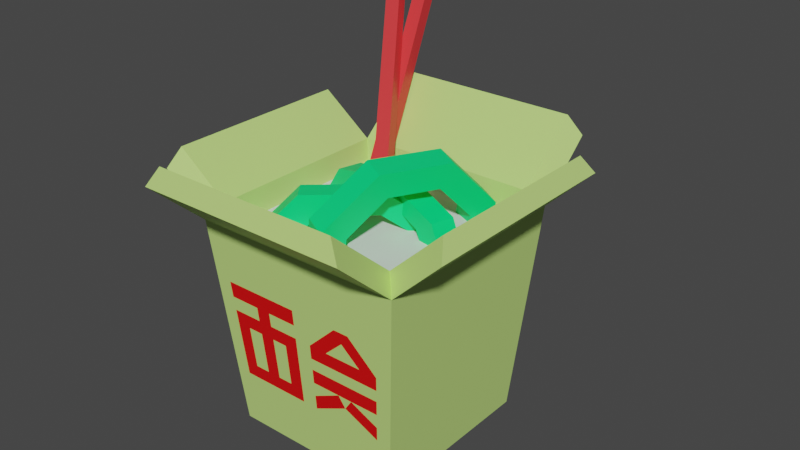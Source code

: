 # Source: noodles.blend  (saved by Blender 3.6.11; exported with 4.5.12 LTS)
import bpy
from mathutils import Matrix  # noqa: F401  (used for matrix-valued properties, if any)

bpy.ops.wm.read_factory_settings(use_empty=True)
scene = bpy.context.scene
scene.name = 'Scene'

# ---- materials (node trees are filled in below, after node groups)
mat_material_001 = bpy.data.materials.new('Material.001')
mat_material_001.use_transparent_shadow = False
mat_material_002 = bpy.data.materials.new('Material.002')
mat_material_002.use_transparent_shadow = False
mat_material_003 = bpy.data.materials.new('Material.003')
mat_material_003.use_transparent_shadow = False
mat_material_004 = bpy.data.materials.new('Material.004')
mat_material_004.use_transparent_shadow = False
mat_material_005 = bpy.data.materials.new('Material.005')
mat_material_005.use_transparent_shadow = False

# ---- material node trees
mat_material_001.use_nodes = True; mat_material_001.node_tree.nodes.clear()
_N = mat_material_001.node_tree.nodes; _L = mat_material_001.node_tree.links
n0 = _N.new('ShaderNodeBsdfPrincipled'); n0.name = 'Principled BSDF'; n0.location = (10, 300)
n0.distribution = 'GGX'
n0.subsurface_method = 'RANDOM_WALK_SKIN'
n0.inputs[0].default_value = (0.5423, 0.8, 0.2168, 1.0)
n0.inputs[3].default_value = 1.45
n0.inputs[27].default_value = (0.0, 0.0, 0.0, 1.0)
n0.inputs[28].default_value = 1.0
n1 = _N.new('ShaderNodeOutputMaterial'); n1.name = 'Material Output'; n1.location = (300, 300)
_L.new(n0.outputs[0], n1.inputs[0])
n1.is_active_output = True
mat_material_002.use_nodes = True; mat_material_002.node_tree.nodes.clear()
_N = mat_material_002.node_tree.nodes; _L = mat_material_002.node_tree.links
n0 = _N.new('ShaderNodeBsdfPrincipled'); n0.name = 'Principled BSDF'; n0.location = (10, 300)
n0.distribution = 'GGX'
n0.subsurface_method = 'RANDOM_WALK_SKIN'
n0.inputs[0].default_value = (0.8, 0.03879, 0.04285, 1.0)
n0.inputs[3].default_value = 1.45
n0.inputs[27].default_value = (0.0, 0.0, 0.0, 1.0)
n0.inputs[28].default_value = 1.0
n1 = _N.new('ShaderNodeOutputMaterial'); n1.name = 'Material Output'; n1.location = (300, 300)
_L.new(n0.outputs[0], n1.inputs[0])
n1.is_active_output = True
mat_material_003.use_nodes = True; mat_material_003.node_tree.nodes.clear()
_N = mat_material_003.node_tree.nodes; _L = mat_material_003.node_tree.links
n0 = _N.new('ShaderNodeBsdfPrincipled'); n0.name = 'Principled BSDF'; n0.location = (10, 300)
n0.distribution = 'GGX'
n0.subsurface_method = 'RANDOM_WALK_SKIN'
n0.inputs[0].default_value = (0.0, 0.8, 0.2008, 1.0)
n0.inputs[3].default_value = 1.45
n0.inputs[27].default_value = (0.0, 0.0, 0.0, 1.0)
n0.inputs[28].default_value = 1.0
n1 = _N.new('ShaderNodeOutputMaterial'); n1.name = 'Material Output'; n1.location = (300, 300)
_L.new(n0.outputs[0], n1.inputs[0])
n1.is_active_output = True
mat_material_004.use_nodes = True; mat_material_004.node_tree.nodes.clear()
_N = mat_material_004.node_tree.nodes; _L = mat_material_004.node_tree.links
n0 = _N.new('ShaderNodeBsdfPrincipled'); n0.name = 'Principled BSDF'; n0.location = (10, 300)
n0.distribution = 'GGX'
n0.subsurface_method = 'RANDOM_WALK_SKIN'
n0.inputs[0].default_value = (0.8, 0.0, 0.0008931, 1.0)
n0.inputs[3].default_value = 1.45
n0.inputs[27].default_value = (0.0, 0.0, 0.0, 1.0)
n0.inputs[28].default_value = 1.0
n1 = _N.new('ShaderNodeOutputMaterial'); n1.name = 'Material Output'; n1.location = (300, 300)
_L.new(n0.outputs[0], n1.inputs[0])
n1.is_active_output = True
mat_material_005.use_nodes = True; mat_material_005.node_tree.nodes.clear()
_N = mat_material_005.node_tree.nodes; _L = mat_material_005.node_tree.links
n0 = _N.new('ShaderNodeBsdfPrincipled'); n0.name = 'Principled BSDF'; n0.location = (10, 300)
n0.distribution = 'GGX'
n0.subsurface_method = 'RANDOM_WALK_SKIN'
n0.inputs[3].default_value = 1.45
n0.inputs[27].default_value = (0.0, 0.0, 0.0, 1.0)
n0.inputs[28].default_value = 1.0
n1 = _N.new('ShaderNodeOutputMaterial'); n1.name = 'Material Output'; n1.location = (300, 300)
_L.new(n0.outputs[0], n1.inputs[0])
n1.is_active_output = True

# ---- world
world_world = bpy.data.worlds.new('World'); scene.world = world_world
world_world.use_nodes = True; world_world.node_tree.nodes.clear()
_N = world_world.node_tree.nodes; _L = world_world.node_tree.links
n0 = _N.new('ShaderNodeOutputWorld'); n0.name = 'World Output'; n0.location = (300, 300)
n1 = _N.new('ShaderNodeBackground'); n1.name = 'Background'; n1.location = (10, 300)
n1.inputs[0].default_value = (0.05088, 0.05088, 0.05088, 1.0)
_L.new(n1.outputs[0], n0.inputs[0])
n0.is_active_output = True
world_world.color = (0.05088, 0.05088, 0.05088)
world_world.use_sun_shadow = False
world_world.sun_shadow_jitter_overblur = 0.0

# ---- meshes
me_mesh = bpy.data.meshes.new('Mesh')
me_mesh.from_pydata([(-17.59, 0.0, 23.57), (17.37, 0.0, 23.57), (-21.18, 42.07, 27.15), (20.96, 42.07, 27.15), (-21.18, 42.07, -14.98), (20.96, 42.07, -14.98), (-17.59, 0.0, -11.4), (17.37, 0.0, -11.4), (-18.71, 45.21, 24.69), (18.5, 45.21, 24.69), (18.5, 45.21, -12.52), (-18.71, 45.21, -12.52), (-18.23, 40.3, 24.21), (18.01, 40.3, 24.21), (18.01, 40.3, -12.04), (-18.23, 40.3, -12.04), (30.4, 51.22, 27.15), (30.4, 51.22, -14.98), (28.67, 54.78, -12.52), (28.67, 54.78, 24.69), (-30.4, 49.14, 27.15), (-30.4, 49.14, -14.98), (-28.91, 52.91, 24.69), (-28.91, 52.91, -12.52), (-21.18, 52.58, 38.84), (20.96, 52.58, 38.84), (18.5, 56.42, 37.46), (-18.71, 56.42, 37.46), (-21.18, 52.05, -26.16), (20.96, 52.05, -26.16), (-18.71, 55.82, -24.67), (18.5, 55.82, -24.67), (11.38, 39.12, -3.891), (0.9276, 47.28, 4.26), (-11.26, 46.84, 13.59), (-18.05, 38.08, 18.63), (13.87, 39.06, -0.6423), (3.416, 47.21, 7.509), (-8.772, 46.78, 16.84), (-15.56, 38.02, 21.87), (7.492, 37.32, -0.9498), (0.06824, 43.23, 4.841), (-8.59, 42.92, 11.47), (-13.41, 36.58, 15.05), (9.98, 37.26, 2.299), (2.557, 43.17, 8.09), (-6.102, 42.86, 14.72), (-10.92, 36.52, 18.3), (13.65, 44.2, 2.286), (1.4, 48.55, -0.05698), (-11.32, 45.65, -2.137), (-17.05, 36.72, -2.736), (18.26, 35.15, 3.519), (12.8, 44.43, 7.16), (0.5495, 48.78, 4.817), (-12.17, 45.88, 2.737), (-17.9, 36.95, 2.138), (17.41, 35.38, 8.393), (9.871, 41.87, 1.737), (1.168, 44.96, 0.07297), (-7.866, 42.9, -1.405), (-11.94, 36.42, -1.83), (13.14, 35.44, 2.614), (9.021, 42.1, 6.612), (0.3183, 45.19, 4.947), (-8.716, 43.13, 3.469), (-12.79, 36.66, 3.044), (12.29, 35.67, 7.488), (2.573, 54.75, 11.55), (-2.953, 45.48, 20.07), (-5.105, 31.92, 19.61), (8.568, 30.78, -10.6), (10.72, 44.35, -10.14), (8.236, 54.27, -0.9644), (7.019, 53.97, 13.59), (1.493, 44.71, 22.11), (-0.659, 31.14, 21.65), (13.01, 30.01, -8.564), (15.17, 43.57, -8.1), (12.68, 53.5, 1.077), (2.641, 49.93, 9.576), (-1.285, 43.36, 15.63), (-2.814, 33.72, 15.3), (6.9, 32.91, -6.163), (8.428, 42.55, -5.834), (6.664, 49.6, 0.6856), (7.087, 49.16, 11.62), (3.161, 42.58, 17.67), (1.632, 32.94, 17.34), (11.35, 32.13, -4.122), (12.87, 41.77, -3.793), (11.11, 48.83, 2.727), (-0.804, 31.64, 8.55), (1.71, 32.35, 7.506), (-29.66, 73.88, -32.08), (-27.15, 74.59, -33.12), (-29.89, 71.86, -34.02), (-27.38, 72.57, -35.06), (-1.035, 29.61, 6.609), (1.479, 30.33, 5.566), (-7.12, 28.7, 8.323), (-4.414, 29.19, 7.725), (-24.89, 73.01, -36.27), (-22.18, 73.5, -36.87), (-24.97, 71.0, -38.24), (-22.26, 71.49, -38.84), (-7.196, 26.69, 6.356), (-4.489, 27.18, 5.758), (-15.64, 11.22, 24.52), (15.42, 11.22, 24.52), (-17.05, 30.85, 26.2), (-1.803, 30.85, 26.2), (-1.662, 11.22, 24.52), (1.445, 11.22, 24.52), (-1.781, 27.73, 25.93), (-16.83, 27.73, 25.93), (-1.761, 25.0, 25.7), (-16.63, 25.0, 25.7), (-13.09, 13.98, 24.76), (-4.436, 13.98, 24.76), (-4.599, 22.23, 25.46), (-13.57, 22.23, 25.46), (-7.733, 25.0, 25.7), (-7.824, 27.73, 25.93), (-10.66, 25.0, 25.7), (-10.78, 27.73, 25.93), (-7.642, 22.23, 25.46), (-7.368, 13.98, 24.76), (-10.53, 22.23, 25.46), (-10.15, 13.98, 24.76), (1.486, 16.96, 25.01), (15.84, 16.96, 25.01), (1.524, 22.23, 25.46), (16.22, 22.23, 25.46), (1.465, 14.08, 24.77), (15.63, 14.08, 24.77), (1.544, 25.0, 25.7), (7.685, 30.85, 26.2), (10.74, 30.85, 26.2), (16.41, 25.0, 25.7), (5.284, 25.0, 25.7), (12.73, 25.0, 25.7), (9.129, 28.57, 26.0), (1.507, 19.87, 25.26), (16.05, 19.87, 25.26), (7.226, 16.96, 25.01), (10.1, 16.96, 25.01), (8.573, 14.73, 24.82)], [], [(12, 13, 14, 15), (4, 5, 7, 6), (6, 7, 1, 0), (1, 7, 5, 3), (6, 0, 2, 4), (24, 25, 26, 27), (16, 17, 18, 19), (29, 28, 30, 31), (21, 20, 22, 23), (8, 9, 13, 12), (9, 10, 14, 13), (10, 11, 15, 14), (11, 8, 12, 15), (3, 5, 17, 16), (5, 10, 18, 17), (10, 9, 19, 18), (9, 3, 16, 19), (4, 2, 20, 21), (2, 8, 22, 20), (8, 11, 23, 22), (11, 4, 21, 23), (2, 3, 25, 24), (3, 9, 26, 25), (9, 8, 27, 26), (8, 2, 24, 27), (5, 4, 28, 29), (4, 11, 30, 28), (11, 10, 31, 30), (10, 5, 29, 31), (32, 33, 37, 36), (33, 34, 38, 37), (34, 35, 39, 38), (33, 32, 40, 41), (34, 33, 41, 42), (35, 34, 42, 43), (36, 37, 45, 44), (37, 38, 46, 45), (38, 39, 47, 46), (41, 40, 44, 45), (42, 41, 45, 46), (43, 42, 46, 47), (48, 49, 54, 53), (49, 50, 55, 54), (50, 51, 56, 55), (52, 48, 53, 57), (49, 48, 58, 59), (50, 49, 59, 60), (51, 50, 60, 61), (48, 52, 62, 58), (53, 54, 64, 63), (54, 55, 65, 64), (55, 56, 66, 65), (57, 53, 63, 67), (59, 58, 63, 64), (60, 59, 64, 65), (61, 60, 65, 66), (58, 62, 67, 63), (68, 69, 75, 74), (69, 70, 76, 75), (71, 72, 78, 77), (72, 73, 79, 78), (73, 68, 74, 79), (69, 68, 80, 81), (70, 69, 81, 82), (72, 71, 83, 84), (73, 72, 84, 85), (68, 73, 85, 80), (74, 75, 87, 86), (75, 76, 88, 87), (77, 78, 90, 89), (78, 79, 91, 90), (79, 74, 86, 91), (81, 80, 86, 87), (82, 81, 87, 88), (84, 83, 89, 90), (85, 84, 90, 91), (80, 85, 91, 86), (92, 93, 95, 94), (94, 95, 97, 96), (96, 97, 99, 98), (93, 99, 97, 95), (98, 92, 94, 96), (100, 101, 103, 102), (102, 103, 105, 104), (104, 105, 107, 106), (101, 107, 105, 103), (106, 100, 102, 104), (113, 109, 147), (1, 3, 139, 133, 144, 131, 135, 109), (3, 137, 138), (2, 0, 108, 117, 115, 110), (126, 127, 119, 120), (116, 136, 111, 114), (115, 125, 123, 114, 111, 110), (124, 122, 123, 125), (108, 112, 119, 127, 129, 118), (112, 116, 120, 119), (116, 122, 124, 117, 121, 128, 126, 120), (117, 108, 118, 121), (117, 124, 125, 115), (123, 122, 116, 114), (127, 126, 128, 129), (118, 129, 128, 121), (134, 145, 130), (133, 132, 143, 144), (136, 137, 111), (138, 139, 3), (141, 142, 140), (132, 140, 136), (136, 140, 142, 137), (138, 142, 141, 139), (137, 142, 138), (144, 143, 130, 145, 146, 131), (141, 133, 139), (132, 133, 141, 140), (135, 131, 146), (147, 146, 145), (113, 1, 109), (147, 145, 134, 113), (135, 146, 147, 109), (111, 2, 110), (3, 2, 111, 137), (0, 112, 108), (0, 1, 113, 112), (113, 134, 130, 143, 112), (112, 143, 132, 136, 116)])
me_mesh.polygons.foreach_set('use_smooth', [True] * 126)
me_mesh.polygons.foreach_set('material_index', [4, 0, 0, 0, 0, 0, 0, 0, 0, 0, 0, 0, 0, 0, 0, 0, 0, 0, 0, 0, 0, 0, 0, 0, 0, 0, 0, 0, 0, 2, 2, 2, 2, 2, 2, 2, 2, 2, 2, 2, 2, 2, 2, 2, 2, 2, 2, 2, 2, 2, 2, 2, 2, 2, 2, 2, 2, 2, 2, 2, 2, 2, 2, 2, 2, 2, 2, 2, 2, 2, 2, 2, 2, 2, 2, 2, 2, 1, 1, 1, 1, 1, 1, 1, 1, 1, 1, 0, 0, 0, 0, 0, 0, 3, 3, 3, 3, 3, 3, 0, 0, 3, 0, 0, 0, 0, 0, 0, 3, 3, 3, 3, 3, 3, 3, 0, 0, 0, 3, 3, 0, 0, 0, 0, 0, 0])
_k = set([(0, 1), (0, 2), (0, 6), (1, 3), (1, 7), (2, 3), (2, 4), (2, 8), (2, 20), (2, 24), (3, 5), (3, 9), (3, 16), (3, 25), (4, 5), (4, 6), (4, 11), (4, 21), (4, 28), (5, 7), (5, 10), (5, 17), (5, 29), (6, 7), (8, 9), (8, 11), (8, 12), (8, 22), (8, 27), (9, 10), (9, 13), (9, 19), (9, 26), (10, 11), (10, 14), (10, 18), (10, 31), (11, 15), (11, 23), (11, 30), (12, 13), (12, 15), (13, 14), (14, 15), (16, 17), (16, 19), (17, 18), (18, 19), (20, 21), (20, 22), (21, 23), (22, 23), (24, 25), (24, 27), (25, 26), (26, 27), (28, 29), (28, 30), (29, 31), (30, 31), (32, 33), (33, 34), (33, 37), (34, 35), (34, 38), (36, 37), (37, 38), (38, 39), (40, 41), (41, 42), (41, 45), (42, 43), (42, 46), (44, 45), (45, 46), (46, 47), (48, 49), (48, 52), (48, 53), (49, 50), (49, 54), (50, 51), (50, 55), (53, 54), (53, 57), (54, 55), (55, 56), (58, 59), (58, 62), (58, 63), (59, 60), (59, 64), (60, 61), (60, 65), (63, 64), (63, 67), (64, 65), (65, 66), (68, 69), (68, 73), (68, 74), (69, 70), (69, 75), (71, 72), (72, 73), (72, 78), (73, 79), (74, 75), (74, 79), (75, 76), (77, 78), (78, 79), (80, 81), (80, 85), (80, 86), (81, 82), (81, 87), (83, 84), (84, 85), (84, 90), (85, 91), (86, 87), (86, 91), (87, 88), (89, 90), (90, 91), (92, 94), (93, 95), (94, 95), (94, 96), (95, 97), (96, 97), (96, 98), (97, 99), (100, 102), (101, 103), (102, 103), (102, 104), (103, 105), (104, 105), (104, 106), (105, 107)])
me_mesh.attributes.new('sharp_edge', 'BOOLEAN', 'EDGE').data.foreach_set('value', [ (min(e.vertices), max(e.vertices)) in _k for e in me_mesh.edges])
_uv = me_mesh.uv_layers.new(name='map1')
_uv.uv.foreach_set('vector', [0.08352, 0.2429, 0.08352, 0.2429, 0.08352, 0.2429, 0.08352, 0.2429, 0.06567, 0.7885, 0.06567, 0.7885, 0.06567, 0.7885, 0.06567, 0.7885, 0.06567, 0.7885, 0.06567, 0.7885, 0.06567, 0.7885, 0.06567, 0.7885, 0.06567, 0.7885, 0.06567, 0.7885, 0.06567, 0.7885, 0.06567, 0.7885, 0.06567, 0.7885, 0.06567, 0.7885, 0.06567, 0.7885, 0.06567, 0.7885, 0.06567, 0.7885, 0.06567, 0.7885, 0.06567, 0.7885, 0.06567, 0.7885, 0.06567, 0.7885, 0.06567, 0.7885, 0.06567, 0.7885, 0.06567, 0.7885, 0.06567, 0.7885, 0.06567, 0.7885, 0.06567, 0.7885, 0.06567, 0.7885, 0.06567, 0.7885, 0.06567, 0.7885, 0.06567, 0.7885, 0.06567, 0.7885, 0.06567, 0.7885, 0.06567, 0.7885, 0.06567, 0.7885, 0.06567, 0.7885, 0.06567, 0.7885, 0.06567, 0.7885, 0.06567, 0.7885, 0.06567, 0.7885, 0.06567, 0.7885, 0.06567, 0.7885, 0.06567, 0.7885, 0.06567, 0.7885, 0.06567, 0.7885, 0.06567, 0.7885, 0.06567, 0.7885, 0.06567, 0.7885, 0.06567, 0.7885, 0.06567, 0.7885, 0.06567, 0.7885, 0.06567, 0.7885, 0.06567, 0.7885, 0.06567, 0.7885, 0.06567, 0.7885, 0.06567, 0.7885, 0.06567, 0.7885, 0.06567, 0.7885, 0.06567, 0.7885, 0.06567, 0.7885, 0.06567, 0.7885, 0.06567, 0.7885, 0.06567, 0.7885, 0.06567, 0.7885, 0.06567, 0.7885, 0.06567, 0.7885, 0.06567, 0.7885, 0.06567, 0.7885, 0.06567, 0.7885, 0.06567, 0.7885, 0.06567, 0.7885, 0.06567, 0.7885, 0.06567, 0.7885, 0.06567, 0.7885, 0.06567, 0.7885, 0.06567, 0.7885, 0.06567, 0.7885, 0.06567, 0.7885, 0.06567, 0.7885, 0.06567, 0.7885, 0.06567, 0.7885, 0.06567, 0.7885, 0.06567, 0.7885, 0.06567, 0.7885, 0.06567, 0.7885, 0.06567, 0.7885, 0.06567, 0.7885, 0.06567, 0.7885, 0.06567, 0.7885, 0.06567, 0.7885, 0.06567, 0.7885, 0.06567, 0.7885, 0.06567, 0.7885, 0.06567, 0.7885, 0.06567, 0.7885, 0.06567, 0.7885, 0.06567, 0.7885, 0.06567, 0.7885, 0.06567, 0.7885, 0.06567, 0.7885, 0.06567, 0.7885, 0.06567, 0.7885, 0.06567, 0.7885, 0.06567, 0.7885, 0.06567, 0.7885, 0.06567, 0.7885, 0.06567, 0.7885, 0.06567, 0.7885, 0.06567, 0.7885, 0.06567, 0.7885, 0.06567, 0.7885, 0.06567, 0.7885, 0.09095, 0.2489, 0.09095, 0.2489, 0.09095, 0.2489, 0.09095, 0.2489, 0.09095, 0.2489, 0.09095, 0.2489, 0.09095, 0.2489, 0.09095, 0.2489, 0.09095, 0.2489, 0.09095, 0.2489, 0.09095, 0.2489, 0.09095, 0.2489, 0.09095, 0.2489, 0.09095, 0.2489, 0.09095, 0.2489, 0.09095, 0.2489, 0.09095, 0.2489, 0.09095, 0.2489, 0.09095, 0.2489, 0.09095, 0.2489, 0.09095, 0.2489, 0.09095, 0.2489, 0.09095, 0.2489, 0.09095, 0.2489, 0.09095, 0.2489, 0.09095, 0.2489, 0.09095, 0.2489, 0.09095, 0.2489, 0.09095, 0.2489, 0.09095, 0.2489, 0.09095, 0.2489, 0.09095, 0.2489, 0.09095, 0.2489, 0.09095, 0.2489, 0.09095, 0.2489, 0.09095, 0.2489, 0.09095, 0.2489, 0.09095, 0.2489, 0.09095, 0.2489, 0.09095, 0.2489, 0.09095, 0.2489, 0.09095, 0.2489, 0.09095, 0.2489, 0.09095, 0.2489, 0.09095, 0.2489, 0.09095, 0.2489, 0.09095, 0.2489, 0.09095, 0.2489, 0.09095, 0.2489, 0.09095, 0.2489, 0.09095, 0.2489, 0.09095, 0.2489, 0.09095, 0.2489, 0.09095, 0.2489, 0.09095, 0.2489, 0.09095, 0.2489, 0.09095, 0.2489, 0.09095, 0.2489, 0.09095, 0.2489, 0.09095, 0.2489, 0.09095, 0.2489, 0.09095, 0.2489, 0.09095, 0.2489, 0.09095, 0.2489, 0.09095, 0.2489, 0.09095, 0.2489, 0.09095, 0.2489, 0.09095, 0.2489, 0.09095, 0.2489, 0.09095, 0.2489, 0.09095, 0.2489, 0.09095, 0.2489, 0.09095, 0.2489, 0.09095, 0.2489, 0.09095, 0.2489, 0.09095, 0.2489, 0.09095, 0.2489, 0.09095, 0.2489, 0.09095, 0.2489, 0.09095, 0.2489, 0.09095, 0.2489, 0.09095, 0.2489, 0.09095, 0.2489, 0.09095, 0.2489, 0.09095, 0.2489, 0.09095, 0.2489, 0.09095, 0.2489, 0.09095, 0.2489, 0.09095, 0.2489, 0.09095, 0.2489, 0.09095, 0.2489, 0.09095, 0.2489, 0.09095, 0.2489, 0.09095, 0.2489, 0.09095, 0.2489, 0.09095, 0.2489, 0.09095, 0.2489, 0.09095, 0.2489, 0.09095, 0.2489, 0.09095, 0.2489, 0.09095, 0.2489, 0.09095, 0.2489, 0.09095, 0.2489, 0.09095, 0.2489, 0.09095, 0.2489, 0.09095, 0.2489, 0.09095, 0.2489, 0.09095, 0.2489, 0.09095, 0.2489, 0.09095, 0.2489, 0.09095, 0.2489, 0.09095, 0.2489, 0.09095, 0.2489, 0.09095, 0.2489, 0.09095, 0.2489, 0.09095, 0.2489, 0.09095, 0.2489, 0.09095, 0.2489, 0.09095, 0.2489, 0.09095, 0.2489, 0.09095, 0.2489, 0.09095, 0.2489, 0.09095, 0.2489, 0.09095, 0.2489, 0.09095, 0.2489, 0.09095, 0.2489, 0.09095, 0.2489, 0.09095, 0.2489, 0.09095, 0.2489, 0.09095, 0.2489, 0.09095, 0.2489, 0.09095, 0.2489, 0.09095, 0.2489, 0.09095, 0.2489, 0.09095, 0.2489, 0.09095, 0.2489, 0.09095, 0.2489, 0.09095, 0.2489, 0.09095, 0.2489, 0.09095, 0.2489, 0.09095, 0.2489, 0.09095, 0.2489, 0.09095, 0.2489, 0.09095, 0.2489, 0.09095, 0.2489, 0.09095, 0.2489, 0.09095, 0.2489, 0.09095, 0.2489, 0.09095, 0.2489, 0.09095, 0.2489, 0.09095, 0.2489, 0.09095, 0.2489, 0.09095, 0.2489, 0.09095, 0.2489, 0.09095, 0.2489, 0.09095, 0.2489, 0.09095, 0.2489, 0.09095, 0.2489, 0.09095, 0.2489, 0.09095, 0.2489, 0.09095, 0.2489, 0.09095, 0.2489, 0.09095, 0.2489, 0.09095, 0.2489, 0.09095, 0.2489, 0.09095, 0.2489, 0.09095, 0.2489, 0.09095, 0.2489, 0.09095, 0.2489, 0.09095, 0.2489, 0.09095, 0.2489, 0.09095, 0.2489, 0.09095, 0.2489, 0.09095, 0.2489, 0.09095, 0.2489, 0.09095, 0.2489, 0.09095, 0.2489, 0.09095, 0.2489, 0.09095, 0.2489, 0.09095, 0.2489, 0.09095, 0.2489, 0.09095, 0.2489, 0.09095, 0.2489, 0.09095, 0.2489, 0.09095, 0.2489, 0.09095, 0.2489, 0.09095, 0.2489, 0.09095, 0.2489, 0.09095, 0.2489, 0.09095, 0.2489, 0.09095, 0.2489, 0.09095, 0.2489, 0.08649, 0.1523, 0.08649, 0.1523, 0.08649, 0.1523, 0.08649, 0.1523, 0.08649, 0.1523, 0.08649, 0.1523, 0.08649, 0.1523, 0.08649, 0.1523, 0.08649, 0.1523, 0.08649, 0.1523, 0.08649, 0.1523, 0.08649, 0.1523, 0.08649, 0.1523, 0.08649, 0.1523, 0.08649, 0.1523, 0.08649, 0.1523, 0.08649, 0.1523, 0.08649, 0.1523, 0.08649, 0.1523, 0.08649, 0.1523, 0.08649, 0.1523, 0.08649, 0.1523, 0.08649, 0.1523, 0.08649, 0.1523, 0.08649, 0.1523, 0.08649, 0.1523, 0.08649, 0.1523, 0.08649, 0.1523, 0.08649, 0.1523, 0.08649, 0.1523, 0.08649, 0.1523, 0.08649, 0.1523, 0.08649, 0.1523, 0.08649, 0.1523, 0.08649, 0.1523, 0.08649, 0.1523, 0.08649, 0.1523, 0.08649, 0.1523, 0.08649, 0.1523, 0.08649, 0.1523, 0.06567, 0.7885, 0.06567, 0.7885, 0.06567, 0.7885, 0.06567, 0.7885, 0.06567, 0.7885, 0.06567, 0.7885, 0.06567, 0.7885, 0.06567, 0.7885, 0.06567, 0.7885, 0.06567, 0.7885, 0.06567, 0.7885, 0.06567, 0.7885, 0.06567, 0.7885, 0.06567, 0.7885, 0.06567, 0.7885, 0.06567, 0.7885, 0.06567, 0.7885, 0.06567, 0.7885, 0.06567, 0.7885, 0.06567, 0.7885, 0.06567, 0.7885, 0.06567, 0.7885, 0.06567, 0.7885, 0.06567, 0.7885, 0.06567, 0.7885, 0.06567, 0.7885, 0.06567, 0.7885, 0.06567, 0.7885, 0.2453, 0.4489, 0.2453, 0.4489, 0.2453, 0.4489, 0.2453, 0.4489, 0.2453, 0.4489, 0.2453, 0.4489, 0.2453, 0.4489, 0.2453, 0.4489, 0.2453, 0.4489, 0.2453, 0.4489, 0.2453, 0.4489, 0.2453, 0.4489, 0.2453, 0.4489, 0.2453, 0.4489, 0.2453, 0.4489, 0.2453, 0.4489, 0.2453, 0.4489, 0.2453, 0.4489, 0.2453, 0.4489, 0.2453, 0.4489, 0.2453, 0.4489, 0.2453, 0.4489, 0.2453, 0.4489, 0.2453, 0.4489, 0.2453, 0.4489, 0.2453, 0.4489, 0.2453, 0.4489, 0.2453, 0.4489, 0.2453, 0.4489, 0.2453, 0.4489, 0.2453, 0.4489, 0.2453, 0.4489, 0.06567, 0.7885, 0.06567, 0.7885, 0.06567, 0.7885, 0.06567, 0.7885, 0.06567, 0.7885, 0.06567, 0.7885, 0.06567, 0.7885, 0.06567, 0.7885, 0.2453, 0.4489, 0.2453, 0.4489, 0.2453, 0.4489, 0.2453, 0.4489, 0.06567, 0.7885, 0.06567, 0.7885, 0.06567, 0.7885, 0.06567, 0.7885, 0.06567, 0.7885, 0.06567, 0.7885, 0.06567, 0.7885, 0.06567, 0.7885, 0.06567, 0.7885, 0.06567, 0.7885, 0.06567, 0.7885, 0.06567, 0.7885, 0.06567, 0.7885, 0.06567, 0.7885, 0.06567, 0.7885, 0.06567, 0.7885, 0.06567, 0.7885, 0.06567, 0.7885, 0.06567, 0.7885, 0.06567, 0.7885, 0.2446, 0.4488, 0.2446, 0.4488, 0.2446, 0.4488, 0.2446, 0.4488, 0.2446, 0.4488, 0.2446, 0.4488, 0.2446, 0.4488, 0.2446, 0.4488, 0.2446, 0.4488, 0.2446, 0.4488, 0.2446, 0.4488, 0.2446, 0.4488, 0.2446, 0.4488, 0.2446, 0.4488, 0.2446, 0.4488, 0.2446, 0.4488, 0.2446, 0.4488, 0.2446, 0.4488, 0.2446, 0.4488, 0.2446, 0.4488, 0.2446, 0.4488, 0.2446, 0.4488, 0.2446, 0.4488, 0.2446, 0.4488, 0.2446, 0.4488, 0.2446, 0.4488, 0.2446, 0.4488, 0.06567, 0.7885, 0.06567, 0.7885, 0.06567, 0.7885, 0.2446, 0.4488, 0.2446, 0.4488, 0.2446, 0.4488, 0.06567, 0.7885, 0.06567, 0.7885, 0.06567, 0.7885, 0.2446, 0.4488, 0.2446, 0.4488, 0.2446, 0.4488, 0.2446, 0.4488, 0.2446, 0.4488, 0.2446, 0.4488, 0.2446, 0.4488, 0.2446, 0.4488, 0.06567, 0.7885, 0.06567, 0.7885, 0.06567, 0.7885, 0.06567, 0.7885, 0.06567, 0.7885, 0.06567, 0.7885, 0.06567, 0.7885, 0.06567, 0.7885, 0.06567, 0.7885, 0.06567, 0.7885, 0.06567, 0.7885, 0.06567, 0.7885, 0.06567, 0.7885, 0.06567, 0.7885, 0.06567, 0.7885, 0.06567, 0.7885, 0.06567, 0.7885, 0.06567, 0.7885, 0.06567, 0.7885, 0.06567, 0.7885, 0.06567, 0.7885, 0.06567, 0.7885, 0.06567, 0.7885, 0.06567, 0.7885])
me_mesh.materials.append(mat_material_001)
me_mesh.materials.append(mat_material_002)
me_mesh.materials.append(mat_material_003)
me_mesh.materials.append(mat_material_004)
me_mesh.materials.append(mat_material_005)
me_mesh.update()
me_mesh.normals_split_custom_set([tuple(v) for v in zip(*[iter([0.0, 1.0, 0.0, 0.0, 1.0, 0.0, 0.0, 1.0, 0.0, 0.0, 1.0, 0.0, 0.0, -0.08496, -0.9964, 0.0, -0.08496, -0.9964, 0.0, -0.08496, -0.9964, 0.0, -0.08496, -0.9964, 0.0, -1.0, 0.0, 0.0, -1.0, 0.0, 0.0, -1.0, 0.0, 0.0, -1.0, 0.0, 0.9964, -0.08496, 0.0, 0.9964, -0.08496, 0.0, 0.9964, -0.08496, 0.0, 0.9964, -0.08496, 0.0, -0.9964, -0.08496, 0.0, -0.9964, -0.08496, 0.0, -0.9964, -0.08496, 0.0, -0.9964, -0.08496, 0.0, 0.0, 0.3377, 0.9413, 0.0, 0.3377, 0.9413, 0.0, 0.3377, 0.9413, 0.0, 0.3377, 0.9413, 0.8994, 0.437, 0.0, 0.8994, 0.437, 0.0, 0.8994, 0.437, 0.0, 0.8994, 0.437, 0.0, -1.899e-07, 0.3683, -0.9297, -1.899e-07, 0.3683, -0.9297, -1.899e-07, 0.3683, -0.9297, -1.899e-07, 0.3683, -0.9297, -0.9306, 0.366, 0.0, -0.9306, 0.366, 0.0, -0.9306, 0.366, 0.0, -0.9306, 0.366, 0.0, 0.0, 0.09798, -0.9952, 0.0, 0.09798, -0.9952, 0.0, 0.09798, -0.9952, 0.0, 0.09798, -0.9952, -0.9952, 0.09798, 0.0, -0.9952, 0.09798, 0.0, -0.9952, 0.09798, 0.0, -0.9952, 0.09798, 0.0, 0.0, 0.09798, 0.9952, 0.0, 0.09798, 0.9952, 0.0, 0.09798, 0.9952, 0.0, 0.09798, 0.9952, 0.9952, 0.09798, 0.0, 0.9952, 0.09798, 0.0, 0.9952, 0.09798, 0.0, 0.9952, 0.09798, 0.0, 0.6962, -0.7179, 0.0, 0.6962, -0.7179, 0.0, 0.6962, -0.7179, 0.0, 0.6962, -0.7179, 0.0, -0.3709, 0.3884, -0.8436, -0.3709, 0.3884, -0.8436, -0.3709, 0.3884, -0.8436, -0.3709, 0.3884, -0.8436, -0.6853, 0.7282, 0.0, -0.6853, 0.7282, 0.0, -0.6853, 0.7282, 0.0, -0.6853, 0.7282, 0.0, -0.3709, 0.3884, 0.8436, -0.3709, 0.3884, 0.8436, -0.3709, 0.3884, 0.8436, -0.3709, 0.3884, 0.8436, -0.6085, -0.7935, 0.0, -0.6085, -0.7935, 0.0, -0.6085, -0.7935, 0.0, -0.6085, -0.7935, 0.0, 0.3207, 0.4216, 0.8482, 0.3207, 0.4216, 0.8482, 0.3207, 0.4216, 0.8482, 0.3207, 0.4216, 0.8482, 0.6026, 0.798, 0.0, 0.6026, 0.798, 0.0, 0.6026, 0.798, 0.0, 0.6026, 0.798, 0.0, 0.3207, 0.4216, -0.8482, 0.3207, 0.4216, -0.8482, 0.3207, 0.4216, -0.8482, 0.3207, 0.4216, -0.8482, 0.0, -0.7435, 0.6687, 0.0, -0.7435, 0.6687, 0.0, -0.7435, 0.6687, 0.0, -0.7435, 0.6687, 0.8447, 0.4002, -0.3555, 0.8447, 0.4002, -0.3555, 0.8447, 0.4002, -0.3555, 0.8447, 0.4002, -0.3555, 0.0, 0.7513, -0.6599, 0.0, 0.7513, -0.6599, 0.0, 0.7513, -0.6599, 0.0, 0.7513, -0.6599, -0.8447, 0.4002, -0.3555, -0.8447, 0.4002, -0.3555, -0.8447, 0.4002, -0.3555, -0.8447, 0.4002, -0.3555, -1.45e-07, -0.7458, -0.6661, -1.45e-07, -0.7458, -0.6661, -1.45e-07, -0.7458, -0.6661, -1.45e-07, -0.7458, -0.6661, -0.8453, 0.4006, 0.3536, -0.8453, 0.4006, 0.3536, -0.8453, 0.4006, 0.3536, -0.8453, 0.4006, 0.3536, 0.0, 0.7533, 0.6577, 0.0, 0.7533, 0.6577, 0.0, 0.7533, 0.6577, 0.0, 0.7533, 0.6577, 0.8453, 0.4006, 0.3536, 0.8453, 0.4006, 0.3536, 0.8453, 0.4006, 0.3536, 0.8453, 0.4006, 0.3536, 0.4238, 0.8517, -0.3083, 0.4238, 0.8517, -0.3083, 0.4238, 0.8517, -0.3083, 0.4238, 0.8517, -0.3083, -0.01317, 0.9995, 0.02917, -0.01317, 0.9995, 0.02917, -0.01317, 0.9995, 0.02917, -0.01317, 0.9995, 0.02917, -0.5651, 0.6941, 0.446, -0.5651, 0.6941, 0.446, -0.5651, 0.6941, 0.446, -0.5651, 0.6941, 0.446, -0.6079, 0.01499, -0.7939, -0.6077, 0.01482, -0.794, -0.6077, 0.01482, -0.794, -0.6079, 0.01499, -0.7939, -0.6081, 0.01483, -0.7937, -0.6079, 0.01499, -0.7939, -0.6079, 0.01499, -0.7939, -0.6081, 0.01493, -0.7937, -0.6082, 0.01464, -0.7936, -0.6081, 0.01483, -0.7937, -0.6081, 0.01493, -0.7937, -0.6082, 0.01464, -0.7936, 0.6077, -0.01482, 0.794, 0.6079, -0.01499, 0.7939, 0.6079, -0.01499, 0.7939, 0.6077, -0.01482, 0.794, 0.6079, -0.01499, 0.7939, 0.6081, -0.01483, 0.7937, 0.6081, -0.01494, 0.7937, 0.6079, -0.01499, 0.7939, 0.6081, -0.01483, 0.7937, 0.6082, -0.01464, 0.7936, 0.6082, -0.01464, 0.7936, 0.6081, -0.01494, 0.7937, -0.4297, -0.847, 0.313, -0.4297, -0.847, 0.313, -0.4297, -0.847, 0.313, -0.4297, -0.847, 0.313, 0.01318, -0.9995, -0.02917, 0.01318, -0.9995, -0.02917, 0.01318, -0.9995, -0.02917, 0.01318, -0.9995, -0.02917, 0.5702, -0.6874, -0.4498, 0.5702, -0.6874, -0.4498, 0.5702, -0.6874, -0.4498, 0.5702, -0.6874, -0.4498, 0.3324, 0.9431, 0.01315, 0.3324, 0.9431, 0.01315, 0.3324, 0.9431, 0.01315, 0.3324, 0.9431, 0.01315, -0.2086, 0.9745, -0.08269, -0.2086, 0.9745, -0.08269, -0.2086, 0.9745, -0.08269, -0.2086, 0.9745, -0.08269, -0.8239, 0.5408, -0.1694, -0.8239, 0.5408, -0.1694, -0.8239, 0.5408, -0.1694, -0.8239, 0.5408, -0.1694, 0.8762, 0.4638, 0.1308, 0.8762, 0.4638, 0.1308, 0.8762, 0.4638, 0.1308, 0.8762, 0.4638, 0.1308, 0.1716, -0.04676, -0.9841, 0.1716, -0.04676, -0.9841, 0.1716, -0.04676, -0.9841, 0.1716, -0.04676, -0.9841, 0.1717, -0.0465, -0.9841, 0.1716, -0.04676, -0.9841, 0.1716, -0.04676, -0.9841, 0.1724, -0.04458, -0.984, 0.1724, -0.0444, -0.984, 0.1717, -0.0465, -0.9841, 0.1724, -0.04458, -0.984, 0.1724, -0.0444, -0.984, 0.1716, -0.04676, -0.9841, 0.1716, -0.04676, -0.9841, 0.1716, -0.04676, -0.9841, 0.1716, -0.04676, -0.9841, -0.1716, 0.04676, 0.9841, -0.1716, 0.04676, 0.9841, -0.1716, 0.04676, 0.9841, -0.1716, 0.04676, 0.9841, -0.1716, 0.04676, 0.9841, -0.1717, 0.0465, 0.9841, -0.1724, 0.04463, 0.984, -0.1716, 0.04676, 0.9841, -0.1717, 0.0465, 0.9841, -0.1724, 0.0444, 0.984, -0.1724, 0.0444, 0.984, -0.1724, 0.04463, 0.984, -0.1716, 0.04676, 0.9841, -0.1716, 0.04676, 0.9841, -0.1716, 0.04676, 0.9841, -0.1716, 0.04676, 0.9841, -0.3323, -0.9431, -0.01315, -0.3323, -0.9431, -0.01315, -0.3323, -0.9431, -0.01315, -0.3323, -0.9431, -0.01315, 0.2086, -0.9745, 0.08269, 0.2086, -0.9745, 0.08269, 0.2086, -0.9745, 0.08269, 0.2086, -0.9745, 0.08269, 0.8292, -0.5326, 0.1699, 0.8292, -0.5326, 0.1699, 0.8292, -0.5326, 0.1699, 0.8292, -0.5326, 0.1699, -0.8762, -0.4638, -0.1308, -0.8762, -0.4638, -0.1308, -0.8762, -0.4638, -0.1308, -0.8762, -0.4638, -0.1308, -0.1807, 0.7222, 0.6677, -0.1807, 0.7222, 0.6677, -0.1807, 0.7222, 0.6677, -0.1807, 0.7222, 0.6677, -0.412, 0.03425, 0.9105, -0.412, 0.03425, 0.9105, -0.412, 0.03425, 0.9105, -0.412, 0.03425, 0.9105, 0.412, -0.03425, -0.9105, 0.412, -0.03425, -0.9105, 0.412, -0.03425, -0.9105, 0.412, -0.03425, -0.9105, 0.4021, 0.6738, -0.62, 0.4021, 0.6738, -0.62, 0.4021, 0.6738, -0.62, 0.4021, 0.6738, -0.62, 0.1566, 0.9871, 0.03371, 0.1566, 0.9871, 0.03371, 0.1566, 0.9871, 0.03371, 0.1566, 0.9871, 0.03371, -0.8976, 0.1564, -0.4121, -0.8976, 0.1564, -0.4121, -0.8976, 0.1564, -0.4121, -0.8976, 0.1564, -0.4121, -0.8976, 0.1564, -0.4121, -0.8976, 0.1564, -0.4121, -0.8976, 0.1564, -0.4121, -0.8976, 0.1564, -0.4121, -0.8976, 0.1564, -0.4121, -0.8976, 0.1564, -0.4121, -0.8976, 0.1564, -0.4121, -0.8976, 0.1564, -0.4121, -0.8976, 0.1564, -0.4121, -0.8976, 0.1564, -0.4121, -0.8976, 0.1564, -0.4121, -0.8976, 0.1564, -0.4121, -0.8976, 0.1564, -0.4121, -0.8976, 0.1564, -0.4121, -0.8976, 0.1564, -0.4121, -0.8976, 0.1564, -0.4121, 0.8976, -0.1564, 0.4121, 0.8976, -0.1564, 0.4121, 0.8976, -0.1564, 0.4121, 0.8976, -0.1564, 0.4121, 0.8976, -0.1564, 0.4121, 0.8976, -0.1564, 0.4121, 0.8976, -0.1564, 0.4121, 0.8976, -0.1564, 0.4121, 0.8976, -0.1564, 0.4121, 0.8976, -0.1564, 0.4121, 0.8976, -0.1564, 0.4121, 0.8976, -0.1564, 0.4121, 0.8976, -0.1564, 0.4121, 0.8976, -0.1564, 0.4121, 0.8976, -0.1564, 0.4121, 0.8976, -0.1564, 0.4121, 0.8976, -0.1564, 0.4121, 0.8976, -0.1564, 0.4121, 0.8976, -0.1564, 0.4121, 0.8976, -0.1564, 0.4121, 0.1807, -0.7222, -0.6677, 0.1807, -0.7222, -0.6677, 0.1807, -0.7222, -0.6677, 0.1807, -0.7222, -0.6677, 0.412, -0.03425, -0.9105, 0.412, -0.03425, -0.9105, 0.412, -0.03425, -0.9105, 0.412, -0.03425, -0.9105, -0.412, 0.03425, 0.9105, -0.412, 0.03425, 0.9105, -0.412, 0.03425, 0.9105, -0.412, 0.03425, 0.9105, -0.4021, -0.6738, 0.62, -0.4021, -0.6738, 0.62, -0.4021, -0.6738, 0.62, -0.4021, -0.6738, 0.62, -0.1566, -0.9871, -0.03372, -0.1566, -0.9871, -0.03372, -0.1566, -0.9871, -0.03372, -0.1566, -0.9871, -0.03372, 0.0821, 0.7194, 0.6897, 0.0821, 0.7194, 0.6897, 0.0821, 0.7194, 0.6897, 0.0821, 0.7194, 0.6897, -0.4417, 0.6466, -0.6219, -0.4417, 0.6466, -0.6219, -0.4417, 0.6466, -0.6219, -0.4417, 0.6466, -0.6219, -0.0821, -0.7194, -0.6897, -0.0821, -0.7194, -0.6897, -0.0821, -0.7194, -0.6897, -0.0821, -0.7194, -0.6897, 0.8934, 0.2536, -0.3709, 0.8934, 0.2536, -0.3709, 0.8934, 0.2536, -0.3709, 0.8934, 0.2536, -0.3709, -0.8934, -0.2536, 0.3709, -0.8934, -0.2536, 0.3709, -0.8934, -0.2536, 0.3709, -0.8934, -0.2536, 0.3709, 0.02688, 0.7145, 0.6992, 0.02688, 0.7145, 0.6992, 0.02688, 0.7145, 0.6992, 0.02688, 0.7145, 0.6992, -0.272, 0.6782, -0.6826, -0.272, 0.6782, -0.6826, -0.272, 0.6782, -0.6826, -0.272, 0.6782, -0.6826, -0.02688, -0.7145, -0.6992, -0.02688, -0.7145, -0.6992, -0.02688, -0.7145, -0.6992, -0.02688, -0.7145, -0.6992, 0.9619, 0.1718, -0.2126, 0.9619, 0.1718, -0.2126, 0.9619, 0.1718, -0.2126, 0.9619, 0.1718, -0.2126, -0.9619, -0.1718, 0.2126, -0.9619, -0.1718, 0.2126, -0.9619, -0.1718, 0.2126, -0.9619, -0.1718, 0.2126, -2.165e-07, -0.08497, 0.9964, 2.705e-07, -0.08497, 0.9964, -7.806e-09, -0.08497, 0.9964, 1.4e-08, -0.08496, 0.9964, -3.06e-07, -0.08497, 0.9964, 3.189e-07, -0.08496, 0.9964, 4.525e-08, -0.08496, 0.9964, 4.525e-08, -0.08496, 0.9964, 4.525e-08, -0.08496, 0.9964, 4.337e-07, -0.08497, 0.9964, 2.705e-07, -0.08497, 0.9964, -3.06e-07, -0.08497, 0.9964, -7.397e-07, -0.08496, 0.9964, 4.956e-07, -0.08496, 0.9964, 1.018e-07, -0.08497, 0.9964, 8.785e-08, -0.08496, 0.9964, -1.211e-07, -0.08496, 0.9964, -6.414e-08, -0.08497, 0.9964, 2.839e-07, -0.08496, 0.9964, 2.586e-07, -0.08496, 0.9964, 4.212e-08, -0.08496, 0.9964, 0.0, -0.08497, 0.9964, 9.304e-07, -0.08497, 0.9964, 9.422e-07, -0.08496, 0.9964, 1.276e-06, -0.08497, 0.9964, 7.874e-08, -0.08496, 0.9964, 4.47e-07, -0.08496, 0.9964, 2.75e-06, -0.08496, 0.9964, 2.839e-07, -0.08496, 0.9964, -2.293e-07, -0.08496, 0.9964, -2.412e-07, -0.08496, 0.9964, 2.75e-06, -0.08496, 0.9964, 4.47e-07, -0.08496, 0.9964, 2.586e-07, -0.08496, 0.9964, -2.009e-07, -0.08497, 0.9964, -1.891e-07, -0.08497, 0.9964, -2.412e-07, -0.08496, 0.9964, -2.293e-07, -0.08496, 0.9964, -1.211e-07, -0.08496, 0.9964, 2.061e-07, -0.08497, 0.9964, 9.304e-07, -0.08497, 0.9964, 0.0, -0.08497, 0.9964, 0.0, -0.08497, 0.9964, -1.099e-06, -0.08497, 0.9964, 2.061e-07, -0.08497, 0.9964, 1.276e-06, -0.08497, 0.9964, 9.422e-07, -0.08496, 0.9964, 9.304e-07, -0.08497, 0.9964, 1.276e-06, -0.08497, 0.9964, -1.891e-07, -0.08497, 0.9964, -2.009e-07, -0.08497, 0.9964, -6.414e-08, -0.08497, 0.9964, -1.08e-06, -0.08496, 0.9964, 4.212e-08, -0.08496, 0.9964, 4.212e-08, -0.08496, 0.9964, 9.422e-07, -0.08496, 0.9964, -6.414e-08, -0.08497, 0.9964, -1.211e-07, -0.08496, 0.9964, -1.099e-06, -0.08497, 0.9964, -1.08e-06, -0.08496, 0.9964, -6.414e-08, -0.08497, 0.9964, -2.009e-07, -0.08497, 0.9964, -2.293e-07, -0.08496, 0.9964, 2.839e-07, -0.08496, 0.9964, -2.412e-07, -0.08496, 0.9964, -1.891e-07, -0.08497, 0.9964, 1.276e-06, -0.08497, 0.9964, 2.75e-06, -0.08496, 0.9964, 0.0, -0.08497, 0.9964, 4.212e-08, -0.08496, 0.9964, 4.212e-08, -0.08496, 0.9964, 0.0, -0.08497, 0.9964, -1.099e-06, -0.08497, 0.9964, 0.0, -0.08497, 0.9964, 4.212e-08, -0.08496, 0.9964, -1.08e-06, -0.08496, 0.9964, -4.006e-07, -0.08497, 0.9964, -3.228e-07, -0.08496, 0.9964, 0.0, -0.08497, 0.9964, 4.525e-08, -0.08496, 0.9964, -8.656e-07, -0.08496, 0.9964, -7.712e-07, -0.08496, 0.9964, 4.525e-08, -0.08496, 0.9964, 7.874e-08, -0.08496, 0.9964, -7.397e-07, -0.08496, 0.9964, 4.47e-07, -0.08496, 0.9964, 4.956e-07, -0.08496, 0.9964, 3.189e-07, -0.08496, 0.9964, -3.06e-07, -0.08497, 0.9964, 1.286e-06, -0.08496, 0.9964, -9.929e-10, -0.08496, 0.9964, -1.292e-06, -0.08496, 0.9964, -8.656e-07, -0.08496, 0.9964, -1.292e-06, -0.08496, 0.9964, 7.874e-08, -0.08496, 0.9964, 7.874e-08, -0.08496, 0.9964, -1.292e-06, -0.08496, 0.9964, -9.929e-10, -0.08496, 0.9964, -7.397e-07, -0.08496, 0.9964, 4.956e-07, -0.08496, 0.9964, -9.929e-10, -0.08496, 0.9964, 1.286e-06, -0.08496, 0.9964, 3.189e-07, -0.08496, 0.9964, -7.397e-07, -0.08496, 0.9964, -9.929e-10, -0.08496, 0.9964, 4.956e-07, -0.08496, 0.9964, 4.525e-08, -0.08496, 0.9964, -7.712e-07, -0.08496, 0.9964, 0.0, -0.08497, 0.9964, -3.228e-07, -0.08496, 0.9964, 3.306e-07, -0.08496, 0.9964, 4.525e-08, -0.08496, 0.9964, 1.286e-06, -0.08496, 0.9964, 4.525e-08, -0.08496, 0.9964, 3.189e-07, -0.08496, 0.9964, -8.656e-07, -0.08496, 0.9964, 4.525e-08, -0.08496, 0.9964, 1.286e-06, -0.08496, 0.9964, -1.292e-06, -0.08496, 0.9964, 4.337e-07, -0.08497, 0.9964, 4.525e-08, -0.08496, 0.9964, 3.306e-07, -0.08496, 0.9964, -7.806e-09, -0.08497, 0.9964, 3.306e-07, -0.08496, 0.9964, -3.228e-07, -0.08496, 0.9964, -2.165e-07, -0.08497, 0.9964, 1.4e-08, -0.08496, 0.9964, 2.705e-07, -0.08497, 0.9964, -7.806e-09, -0.08497, 0.9964, -3.228e-07, -0.08496, 0.9964, -4.006e-07, -0.08497, 0.9964, -2.165e-07, -0.08497, 0.9964, 4.337e-07, -0.08497, 0.9964, 3.306e-07, -0.08496, 0.9964, -7.806e-09, -0.08497, 0.9964, 2.705e-07, -0.08497, 0.9964, 4.47e-07, -0.08496, 0.9964, 1.018e-07, -0.08497, 0.9964, 2.586e-07, -0.08496, 0.9964, -3.06e-07, -0.08497, 0.9964, 1.018e-07, -0.08497, 0.9964, 4.47e-07, -0.08496, 0.9964, -7.397e-07, -0.08496, 0.9964, 8.785e-08, -0.08496, 0.9964, 2.061e-07, -0.08497, 0.9964, -1.211e-07, -0.08496, 0.9964, 8.785e-08, -0.08496, 0.9964, 1.4e-08, -0.08496, 0.9964, -2.165e-07, -0.08497, 0.9964, 2.061e-07, -0.08497, 0.9964, -2.165e-07, -0.08497, 0.9964, -4.006e-07, -0.08497, 0.9964, 0.0, -0.08497, 0.9964, -7.712e-07, -0.08496, 0.9964, 2.061e-07, -0.08497, 0.9964, 2.061e-07, -0.08497, 0.9964, -7.712e-07, -0.08496, 0.9964, -8.656e-07, -0.08496, 0.9964, 7.874e-08, -0.08496, 0.9964, 1.276e-06, -0.08497, 0.9964])] * 3)])

# ---- objects
ob_sm_prop_sign_noodles_01 = bpy.data.objects.new('SM_Prop_Sign_Noodles_01', me_mesh)

# ---- transforms, parenting, visibility, modifiers, constraints
ob_sm_prop_sign_noodles_01.location = (0.0, 0.0, 0.0)
ob_sm_prop_sign_noodles_01.rotation_euler = (1.571, -0.0, 0.0)
ob_sm_prop_sign_noodles_01.scale = (0.01, 0.01, 0.01)
ob_sm_prop_sign_noodles_01.color = (0.8, 0.8, 0.8, 1.0)

# ---- collection membership
scene.collection.objects.link(ob_sm_prop_sign_noodles_01)

# ---- scene / render settings (as saved in the file)
scene.frame_start = 1; scene.frame_end = 250; scene.frame_set(1)
scene.render.engine = 'BLENDER_EEVEE_NEXT'
scene.cycles.sampling_pattern = 'TABULATED_SOBOL'
scene.view_settings.view_transform = 'Filmic'
bpy.context.view_layer.update()

# ---- added for rendering (the .blend has no active camera and no usable light): camera, sun
cam_auto = bpy.data.cameras.new('AutoCamera')
cam_auto.lens = 50.0
cam_auto.sensor_width = 36.0
cam_auto.clip_end = 1000.0
ob_auto_camera = bpy.data.objects.new('AutoCamera', cam_auto)
scene.collection.objects.link(ob_auto_camera)
ob_auto_camera.location = (1.14421, -1.37305, 1.28834)
ob_auto_camera.rotation_euler = (1.09748, -7.21219e-08, 0.694738)
scene.camera = ob_auto_camera
light_auto_sun = bpy.data.lights.new('AutoSun', 'SUN')
light_auto_sun.energy = 3.0
light_auto_sun.angle = 0.0523599
ob_auto_sun = bpy.data.objects.new('AutoSun', light_auto_sun)
scene.collection.objects.link(ob_auto_sun)
ob_auto_sun.rotation_euler = (0.872665, 0.174533, 0.523599)
bpy.context.view_layer.update()
